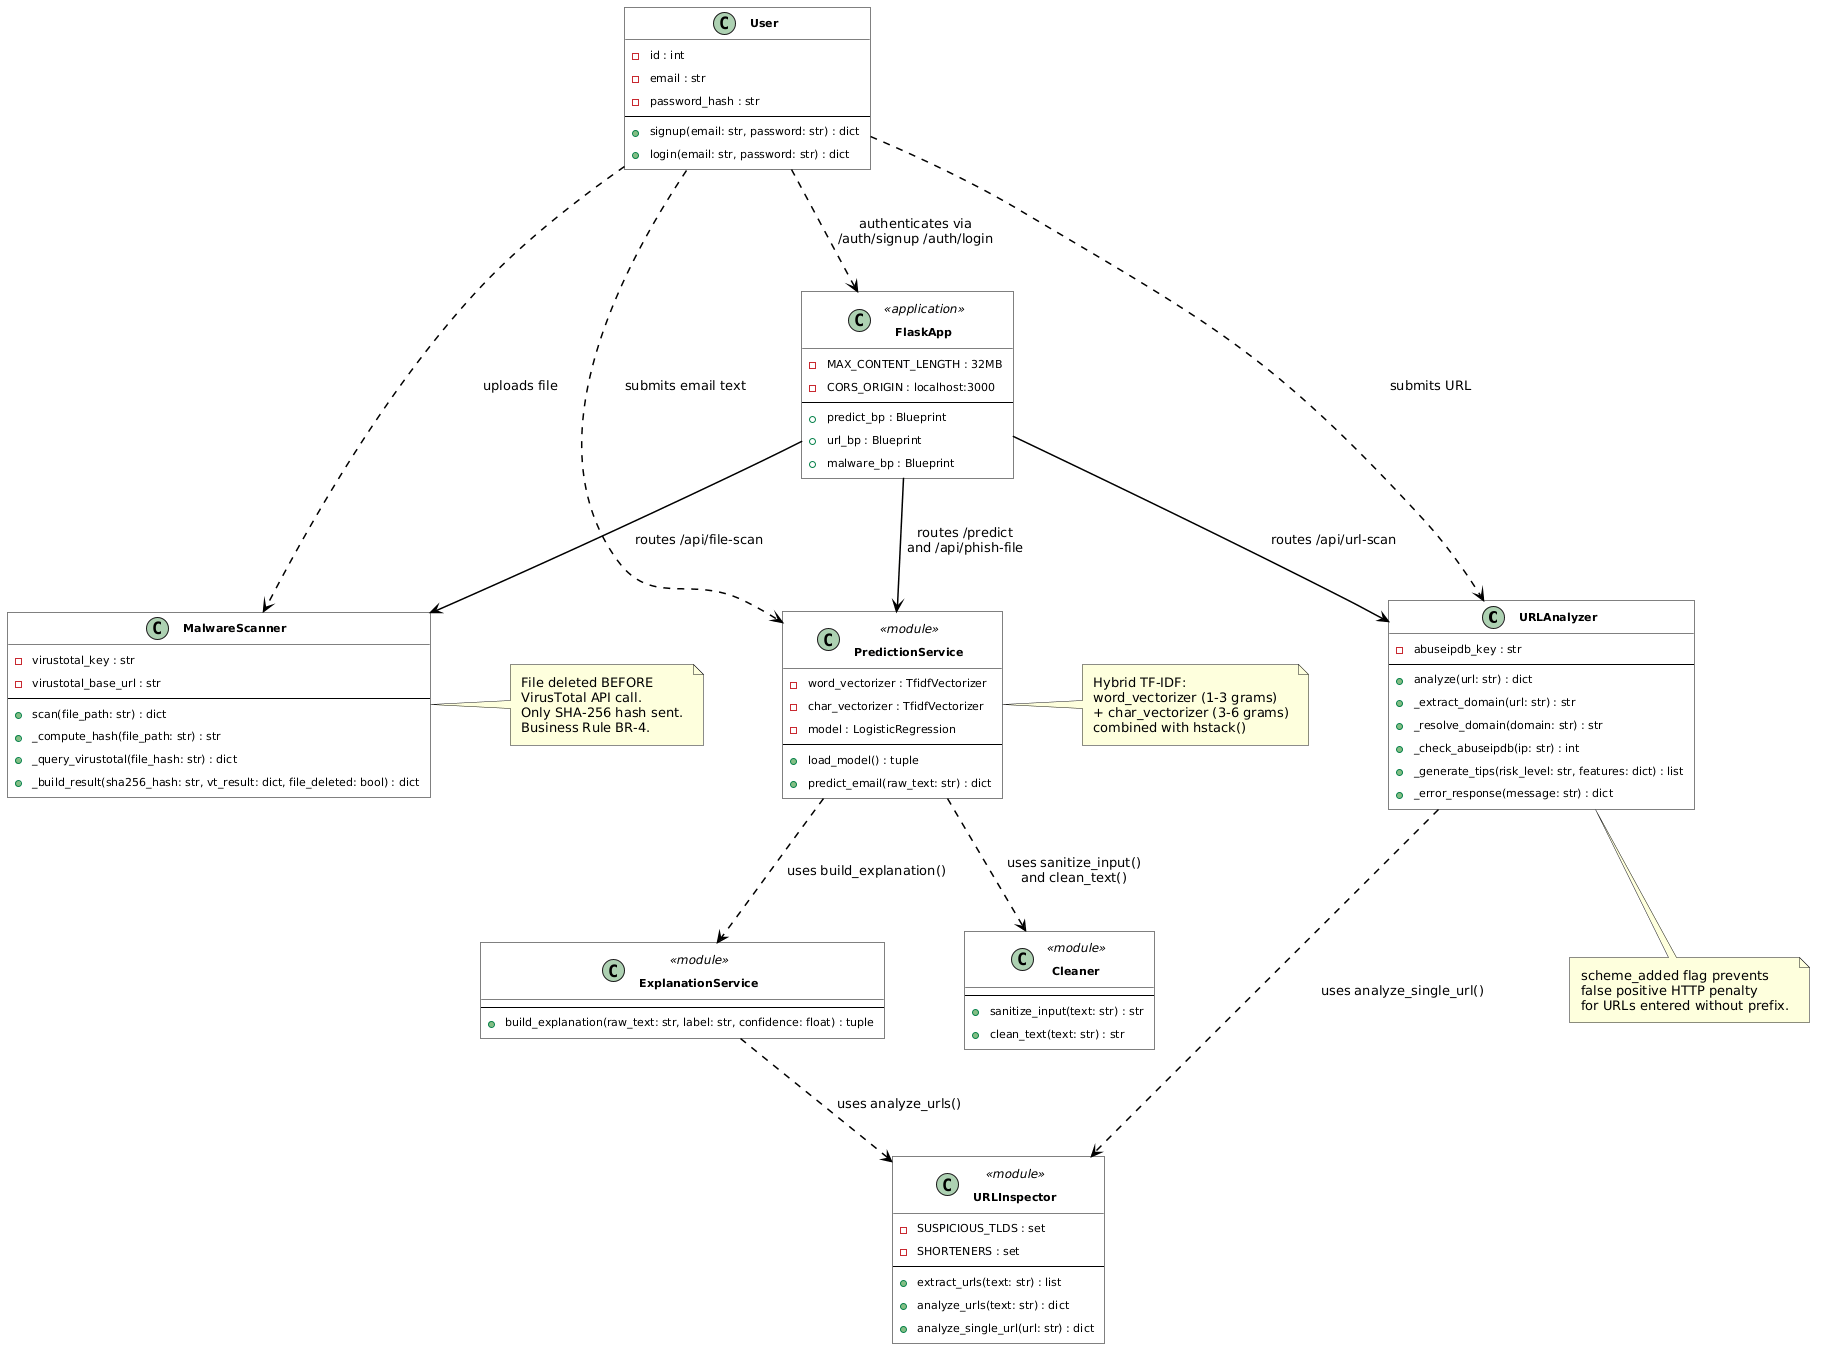

The diagram above was rendered by PlantUML. Its source (embedded in the PNG):
@startuml
skinparam backgroundColor #FFFFFF
skinparam classBackgroundColor #FFFFFF
skinparam classBorderColor #000000
skinparam classFontColor #000000
skinparam classFontSize 13
skinparam classFontStyle bold
skinparam classAttributeFontColor #000000
skinparam classAttributeFontSize 11
skinparam arrowColor #000000
skinparam arrowThickness 1.5
skinparam shadowing false
skinparam roundcorner 0
skinparam padding 5
skinparam nodesep 80
skinparam ranksep 80

class URLAnalyzer {
  - abuseipdb_key : str
  --
  + analyze(url: str) : dict
  + _extract_domain(url: str) : str
  + _resolve_domain(domain: str) : str
  + _check_abuseipdb(ip: str) : int
  + _generate_tips(risk_level: str, features: dict) : list
  + _error_response(message: str) : dict
}

class MalwareScanner {
  - virustotal_key : str
  - virustotal_base_url : str
  --
  + scan(file_path: str) : dict
  + _compute_hash(file_path: str) : str
  + _query_virustotal(file_hash: str) : dict
  + _build_result(sha256_hash: str, vt_result: dict, file_deleted: bool) : dict
}

class PredictionService <<module>> {
  - word_vectorizer : TfidfVectorizer
  - char_vectorizer : TfidfVectorizer
  - model : LogisticRegression
  --
  + load_model() : tuple
  + predict_email(raw_text: str) : dict
}

class ExplanationService <<module>> {
  --
  + build_explanation(raw_text: str, label: str, confidence: float) : tuple
}

class URLInspector <<module>> {
  - SUSPICIOUS_TLDS : set
  - SHORTENERS : set
  --
  + extract_urls(text: str) : list
  + analyze_urls(text: str) : dict
  + analyze_single_url(url: str) : dict
}

class Cleaner <<module>> {
  --
  + sanitize_input(text: str) : str
  + clean_text(text: str) : str
}

class FlaskApp <<application>> {
  - MAX_CONTENT_LENGTH : 32MB
  - CORS_ORIGIN : localhost:3000
  --
  + predict_bp : Blueprint
  + url_bp : Blueprint
  + malware_bp : Blueprint
}

class User {
  - id : int
  - email : str
  - password_hash : str
  --
  + signup(email: str, password: str) : dict
  + login(email: str, password: str) : dict
}

' ─── RELATIONSHIPS ───────────────────────────────

PredictionService ..> Cleaner : uses sanitize_input()\nand clean_text()
PredictionService ..> ExplanationService : uses build_explanation()
URLAnalyzer ..> URLInspector : uses analyze_single_url()
ExplanationService ..> URLInspector : uses analyze_urls()

FlaskApp --> PredictionService : routes /predict\nand /api/phish-file
FlaskApp --> URLAnalyzer : routes /api/url-scan
FlaskApp --> MalwareScanner : routes /api/file-scan

User ..> FlaskApp : authenticates via\n/auth/signup /auth/login
User ..> PredictionService : submits email text
User ..> URLAnalyzer : submits URL
User ..> MalwareScanner : uploads file

note right of MalwareScanner
  File deleted BEFORE
  VirusTotal API call.
  Only SHA-256 hash sent.
  Business Rule BR-4.
end note

note right of PredictionService
  Hybrid TF-IDF:
  word_vectorizer (1-3 grams)
  + char_vectorizer (3-6 grams)
  combined with hstack()
end note

note bottom of URLAnalyzer
  scheme_added flag prevents
  false positive HTTP penalty
  for URLs entered without prefix.
end note
@enduml